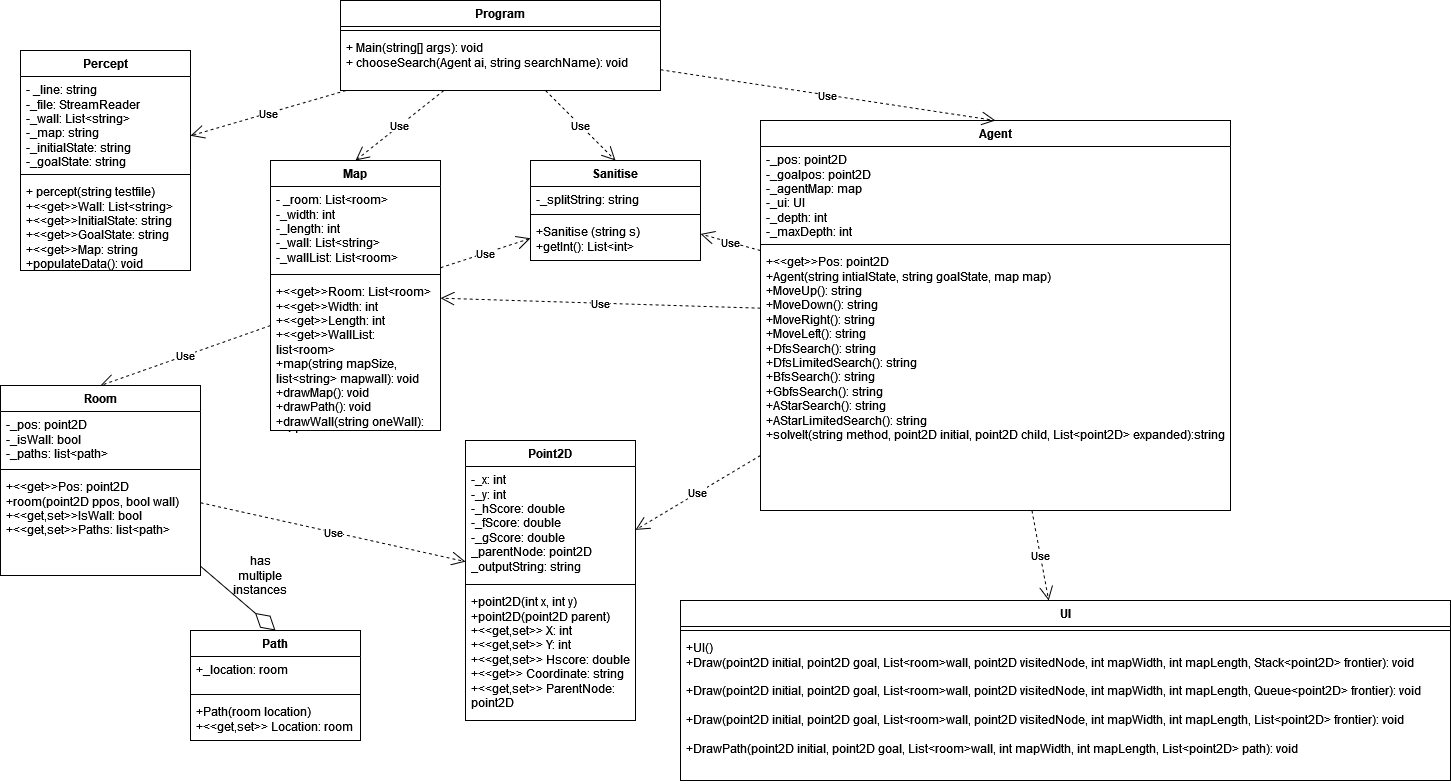

The diagram above was exported from draw.io. Its source (the exported page's mxGraphModel, read from the mxfile embedded in the PNG):
<mxGraphModel dx="2068" dy="828" grid="1" gridSize="10" guides="1" tooltips="1" connect="1" arrows="1" fold="1" page="1" pageScale="1" pageWidth="850" pageHeight="1100" math="0" shadow="0">
  <root>
    <mxCell id="0" />
    <mxCell id="1" parent="0" />
    <mxCell id="2tTRAXas-IIGPnDZ_Wnu-1" value="Program" style="swimlane;fontStyle=1;align=center;verticalAlign=top;childLayout=stackLayout;horizontal=1;startSize=26;horizontalStack=0;resizeParent=1;resizeParentMax=0;resizeLast=0;collapsible=1;marginBottom=0;whiteSpace=wrap;html=1;" vertex="1" parent="1">
      <mxGeometry x="470" y="50" width="320" height="90" as="geometry" />
    </mxCell>
    <mxCell id="2tTRAXas-IIGPnDZ_Wnu-3" value="" style="line;strokeWidth=1;fillColor=none;align=left;verticalAlign=middle;spacingTop=-1;spacingLeft=3;spacingRight=3;rotatable=0;labelPosition=right;points=[];portConstraint=eastwest;strokeColor=inherit;" vertex="1" parent="2tTRAXas-IIGPnDZ_Wnu-1">
      <mxGeometry y="26" width="320" height="8" as="geometry" />
    </mxCell>
    <mxCell id="2tTRAXas-IIGPnDZ_Wnu-4" value="&lt;div&gt;+ Main(string[] args): void&lt;/div&gt;&lt;div&gt;+ chooseSearch(Agent ai, string searchName): void&lt;br&gt;&lt;/div&gt;" style="text;strokeColor=none;fillColor=none;align=left;verticalAlign=top;spacingLeft=4;spacingRight=4;overflow=hidden;rotatable=0;points=[[0,0.5],[1,0.5]];portConstraint=eastwest;whiteSpace=wrap;html=1;" vertex="1" parent="2tTRAXas-IIGPnDZ_Wnu-1">
      <mxGeometry y="34" width="320" height="56" as="geometry" />
    </mxCell>
    <mxCell id="2tTRAXas-IIGPnDZ_Wnu-5" value="Percept" style="swimlane;fontStyle=1;align=center;verticalAlign=top;childLayout=stackLayout;horizontal=1;startSize=26;horizontalStack=0;resizeParent=1;resizeParentMax=0;resizeLast=0;collapsible=1;marginBottom=0;whiteSpace=wrap;html=1;" vertex="1" parent="1">
      <mxGeometry x="150" y="100" width="170" height="220" as="geometry" />
    </mxCell>
    <mxCell id="2tTRAXas-IIGPnDZ_Wnu-6" value="&lt;div&gt;- _line: string&lt;/div&gt;&lt;div&gt;-_file: StreamReader&lt;/div&gt;&lt;div&gt;-_wall: List&amp;lt;string&amp;gt;&lt;/div&gt;&lt;div&gt;-_map: string&lt;/div&gt;&lt;div&gt;-_initialState: string&lt;/div&gt;&lt;div&gt;-_goalState: string&lt;br&gt;&lt;/div&gt;&lt;div&gt;&lt;br&gt;&lt;/div&gt;" style="text;strokeColor=none;fillColor=none;align=left;verticalAlign=top;spacingLeft=4;spacingRight=4;overflow=hidden;rotatable=0;points=[[0,0.5],[1,0.5]];portConstraint=eastwest;whiteSpace=wrap;html=1;" vertex="1" parent="2tTRAXas-IIGPnDZ_Wnu-5">
      <mxGeometry y="26" width="170" height="94" as="geometry" />
    </mxCell>
    <mxCell id="2tTRAXas-IIGPnDZ_Wnu-7" value="" style="line;strokeWidth=1;fillColor=none;align=left;verticalAlign=middle;spacingTop=-1;spacingLeft=3;spacingRight=3;rotatable=0;labelPosition=right;points=[];portConstraint=eastwest;strokeColor=inherit;" vertex="1" parent="2tTRAXas-IIGPnDZ_Wnu-5">
      <mxGeometry y="120" width="170" height="8" as="geometry" />
    </mxCell>
    <mxCell id="2tTRAXas-IIGPnDZ_Wnu-8" value="&lt;div&gt;+ percept(string testfile)&lt;/div&gt;&lt;div&gt;+&amp;lt;&amp;lt;get&amp;gt;&amp;gt;Wall: List&amp;lt;string&amp;gt;&lt;/div&gt;&lt;div&gt;+&amp;lt;&amp;lt;get&amp;gt;&amp;gt;InitialState: string&lt;/div&gt;&lt;div&gt;+&amp;lt;&amp;lt;get&amp;gt;&amp;gt;GoalState: string&lt;/div&gt;&lt;div&gt;+&amp;lt;&amp;lt;get&amp;gt;&amp;gt;Map: string&lt;/div&gt;&lt;div&gt;+populateData(): void&lt;br&gt;&lt;/div&gt;" style="text;strokeColor=none;fillColor=none;align=left;verticalAlign=top;spacingLeft=4;spacingRight=4;overflow=hidden;rotatable=0;points=[[0,0.5],[1,0.5]];portConstraint=eastwest;whiteSpace=wrap;html=1;" vertex="1" parent="2tTRAXas-IIGPnDZ_Wnu-5">
      <mxGeometry y="128" width="170" height="92" as="geometry" />
    </mxCell>
    <mxCell id="2tTRAXas-IIGPnDZ_Wnu-13" value="Use" style="endArrow=open;endSize=12;dashed=1;html=1;rounded=0;" edge="1" parent="1" source="2tTRAXas-IIGPnDZ_Wnu-1" target="2tTRAXas-IIGPnDZ_Wnu-5">
      <mxGeometry width="160" relative="1" as="geometry">
        <mxPoint x="830" y="200" as="sourcePoint" />
        <mxPoint x="990" y="200" as="targetPoint" />
      </mxGeometry>
    </mxCell>
    <mxCell id="2tTRAXas-IIGPnDZ_Wnu-15" value="Map" style="swimlane;fontStyle=1;align=center;verticalAlign=top;childLayout=stackLayout;horizontal=1;startSize=26;horizontalStack=0;resizeParent=1;resizeParentMax=0;resizeLast=0;collapsible=1;marginBottom=0;whiteSpace=wrap;html=1;" vertex="1" parent="1">
      <mxGeometry x="400" y="210" width="170" height="270" as="geometry" />
    </mxCell>
    <mxCell id="2tTRAXas-IIGPnDZ_Wnu-16" value="&lt;div&gt;- _room: List&amp;lt;room&amp;gt;&lt;br&gt;&lt;/div&gt;&lt;div&gt;-_width: int&lt;/div&gt;&lt;div&gt;-_length: int&lt;br&gt;&lt;/div&gt;&lt;div&gt;-_wall: List&amp;lt;string&amp;gt;&lt;/div&gt;&lt;div&gt;-_wallList: List&amp;lt;room&amp;gt;&lt;/div&gt;" style="text;strokeColor=none;fillColor=none;align=left;verticalAlign=top;spacingLeft=4;spacingRight=4;overflow=hidden;rotatable=0;points=[[0,0.5],[1,0.5]];portConstraint=eastwest;whiteSpace=wrap;html=1;" vertex="1" parent="2tTRAXas-IIGPnDZ_Wnu-15">
      <mxGeometry y="26" width="170" height="84" as="geometry" />
    </mxCell>
    <mxCell id="2tTRAXas-IIGPnDZ_Wnu-17" value="" style="line;strokeWidth=1;fillColor=none;align=left;verticalAlign=middle;spacingTop=-1;spacingLeft=3;spacingRight=3;rotatable=0;labelPosition=right;points=[];portConstraint=eastwest;strokeColor=inherit;" vertex="1" parent="2tTRAXas-IIGPnDZ_Wnu-15">
      <mxGeometry y="110" width="170" height="8" as="geometry" />
    </mxCell>
    <mxCell id="2tTRAXas-IIGPnDZ_Wnu-18" value="&lt;div&gt;+&amp;lt;&amp;lt;get&amp;gt;&amp;gt;Room: List&amp;lt;room&amp;gt;&lt;/div&gt;&lt;div&gt;+&amp;lt;&amp;lt;get&amp;gt;&amp;gt;Width: int&lt;/div&gt;&lt;div&gt;+&amp;lt;&amp;lt;get&amp;gt;&amp;gt;Length: int&lt;/div&gt;&lt;div&gt;+&amp;lt;&amp;lt;get&amp;gt;&amp;gt;WallList: list&amp;lt;room&amp;gt;&lt;/div&gt;&lt;div&gt;+map(string mapSize, list&amp;lt;string&amp;gt; mapwall): void&lt;br&gt;&lt;/div&gt;&lt;div&gt;+drawMap(): void&lt;/div&gt;&lt;div&gt;+drawPath(): void&lt;/div&gt;&lt;div&gt;+drawWall(string oneWall): void&lt;/div&gt;" style="text;strokeColor=none;fillColor=none;align=left;verticalAlign=top;spacingLeft=4;spacingRight=4;overflow=hidden;rotatable=0;points=[[0,0.5],[1,0.5]];portConstraint=eastwest;whiteSpace=wrap;html=1;" vertex="1" parent="2tTRAXas-IIGPnDZ_Wnu-15">
      <mxGeometry y="118" width="170" height="152" as="geometry" />
    </mxCell>
    <mxCell id="2tTRAXas-IIGPnDZ_Wnu-19" value="Use" style="endArrow=open;endSize=12;dashed=1;html=1;rounded=0;entryX=0.5;entryY=0;entryDx=0;entryDy=0;" edge="1" parent="1" source="2tTRAXas-IIGPnDZ_Wnu-15" target="2tTRAXas-IIGPnDZ_Wnu-20">
      <mxGeometry width="160" relative="1" as="geometry">
        <mxPoint x="601" y="150" as="sourcePoint" />
        <mxPoint x="520" y="243" as="targetPoint" />
      </mxGeometry>
    </mxCell>
    <mxCell id="2tTRAXas-IIGPnDZ_Wnu-20" value="Room" style="swimlane;fontStyle=1;align=center;verticalAlign=top;childLayout=stackLayout;horizontal=1;startSize=26;horizontalStack=0;resizeParent=1;resizeParentMax=0;resizeLast=0;collapsible=1;marginBottom=0;whiteSpace=wrap;html=1;" vertex="1" parent="1">
      <mxGeometry x="130" y="435" width="200" height="190" as="geometry" />
    </mxCell>
    <mxCell id="2tTRAXas-IIGPnDZ_Wnu-21" value="&lt;div&gt;-_pos: point2D&lt;/div&gt;&lt;div&gt;-_isWall: bool&lt;/div&gt;&lt;div&gt;-_paths: list&amp;lt;path&amp;gt; &lt;br&gt;&lt;/div&gt;" style="text;strokeColor=none;fillColor=none;align=left;verticalAlign=top;spacingLeft=4;spacingRight=4;overflow=hidden;rotatable=0;points=[[0,0.5],[1,0.5]];portConstraint=eastwest;whiteSpace=wrap;html=1;" vertex="1" parent="2tTRAXas-IIGPnDZ_Wnu-20">
      <mxGeometry y="26" width="200" height="54" as="geometry" />
    </mxCell>
    <mxCell id="2tTRAXas-IIGPnDZ_Wnu-22" value="" style="line;strokeWidth=1;fillColor=none;align=left;verticalAlign=middle;spacingTop=-1;spacingLeft=3;spacingRight=3;rotatable=0;labelPosition=right;points=[];portConstraint=eastwest;strokeColor=inherit;" vertex="1" parent="2tTRAXas-IIGPnDZ_Wnu-20">
      <mxGeometry y="80" width="200" height="8" as="geometry" />
    </mxCell>
    <mxCell id="2tTRAXas-IIGPnDZ_Wnu-23" value="&lt;div&gt;+&amp;lt;&amp;lt;get&amp;gt;&amp;gt;Pos: point2D&lt;br&gt;&lt;/div&gt;&lt;div&gt;+room(point2D ppos, bool wall)&lt;br&gt;&lt;/div&gt;&lt;div&gt;+&amp;lt;&amp;lt;get,set&amp;gt;&amp;gt;IsWall: bool&lt;br&gt;&lt;/div&gt;&lt;div&gt;+&amp;lt;&amp;lt;get,set&amp;gt;&amp;gt;Paths: list&amp;lt;path&amp;gt;&lt;/div&gt;&lt;div&gt;&lt;br&gt;&lt;/div&gt;" style="text;strokeColor=none;fillColor=none;align=left;verticalAlign=top;spacingLeft=4;spacingRight=4;overflow=hidden;rotatable=0;points=[[0,0.5],[1,0.5]];portConstraint=eastwest;whiteSpace=wrap;html=1;" vertex="1" parent="2tTRAXas-IIGPnDZ_Wnu-20">
      <mxGeometry y="88" width="200" height="102" as="geometry" />
    </mxCell>
    <mxCell id="2tTRAXas-IIGPnDZ_Wnu-24" value="Sanitise" style="swimlane;fontStyle=1;align=center;verticalAlign=top;childLayout=stackLayout;horizontal=1;startSize=26;horizontalStack=0;resizeParent=1;resizeParentMax=0;resizeLast=0;collapsible=1;marginBottom=0;whiteSpace=wrap;html=1;" vertex="1" parent="1">
      <mxGeometry x="660" y="210" width="170" height="100" as="geometry" />
    </mxCell>
    <mxCell id="2tTRAXas-IIGPnDZ_Wnu-25" value="-_splitString: string" style="text;strokeColor=none;fillColor=none;align=left;verticalAlign=top;spacingLeft=4;spacingRight=4;overflow=hidden;rotatable=0;points=[[0,0.5],[1,0.5]];portConstraint=eastwest;whiteSpace=wrap;html=1;" vertex="1" parent="2tTRAXas-IIGPnDZ_Wnu-24">
      <mxGeometry y="26" width="170" height="24" as="geometry" />
    </mxCell>
    <mxCell id="2tTRAXas-IIGPnDZ_Wnu-26" value="" style="line;strokeWidth=1;fillColor=none;align=left;verticalAlign=middle;spacingTop=-1;spacingLeft=3;spacingRight=3;rotatable=0;labelPosition=right;points=[];portConstraint=eastwest;strokeColor=inherit;" vertex="1" parent="2tTRAXas-IIGPnDZ_Wnu-24">
      <mxGeometry y="50" width="170" height="8" as="geometry" />
    </mxCell>
    <mxCell id="2tTRAXas-IIGPnDZ_Wnu-27" value="&lt;div&gt;+Sanitise (string s)&lt;/div&gt;&lt;div&gt;+getInt(): List&amp;lt;int&amp;gt;&lt;br&gt;&lt;/div&gt;" style="text;strokeColor=none;fillColor=none;align=left;verticalAlign=top;spacingLeft=4;spacingRight=4;overflow=hidden;rotatable=0;points=[[0,0.5],[1,0.5]];portConstraint=eastwest;whiteSpace=wrap;html=1;" vertex="1" parent="2tTRAXas-IIGPnDZ_Wnu-24">
      <mxGeometry y="58" width="170" height="42" as="geometry" />
    </mxCell>
    <mxCell id="2tTRAXas-IIGPnDZ_Wnu-28" value="Use" style="endArrow=open;endSize=12;dashed=1;html=1;rounded=0;" edge="1" parent="1" source="2tTRAXas-IIGPnDZ_Wnu-15" target="2tTRAXas-IIGPnDZ_Wnu-24">
      <mxGeometry width="160" relative="1" as="geometry">
        <mxPoint x="580" y="429" as="sourcePoint" />
        <mxPoint x="475" y="520" as="targetPoint" />
      </mxGeometry>
    </mxCell>
    <mxCell id="2tTRAXas-IIGPnDZ_Wnu-29" value="Point2D" style="swimlane;fontStyle=1;align=center;verticalAlign=top;childLayout=stackLayout;horizontal=1;startSize=26;horizontalStack=0;resizeParent=1;resizeParentMax=0;resizeLast=0;collapsible=1;marginBottom=0;whiteSpace=wrap;html=1;" vertex="1" parent="1">
      <mxGeometry x="595" y="490" width="170" height="280" as="geometry" />
    </mxCell>
    <mxCell id="2tTRAXas-IIGPnDZ_Wnu-30" value="&lt;div&gt;-_x: int&lt;/div&gt;&lt;div&gt;-_y: int&lt;/div&gt;&lt;div&gt;-_hScore: double&lt;/div&gt;&lt;div&gt;-_fScore: double&lt;/div&gt;&lt;div&gt;-_gScore: double&lt;/div&gt;&lt;div&gt;_parentNode: point2D&lt;/div&gt;&lt;div&gt;_outputString: string&lt;br&gt;&lt;/div&gt;" style="text;strokeColor=none;fillColor=none;align=left;verticalAlign=top;spacingLeft=4;spacingRight=4;overflow=hidden;rotatable=0;points=[[0,0.5],[1,0.5]];portConstraint=eastwest;whiteSpace=wrap;html=1;" vertex="1" parent="2tTRAXas-IIGPnDZ_Wnu-29">
      <mxGeometry y="26" width="170" height="114" as="geometry" />
    </mxCell>
    <mxCell id="2tTRAXas-IIGPnDZ_Wnu-31" value="" style="line;strokeWidth=1;fillColor=none;align=left;verticalAlign=middle;spacingTop=-1;spacingLeft=3;spacingRight=3;rotatable=0;labelPosition=right;points=[];portConstraint=eastwest;strokeColor=inherit;" vertex="1" parent="2tTRAXas-IIGPnDZ_Wnu-29">
      <mxGeometry y="140" width="170" height="8" as="geometry" />
    </mxCell>
    <mxCell id="2tTRAXas-IIGPnDZ_Wnu-32" value="&lt;div&gt;+point2D(int x, int y)&lt;/div&gt;&lt;div&gt;+point2D(point2D parent)&lt;/div&gt;&lt;div&gt;+&amp;lt;&amp;lt;get,set&amp;gt;&amp;gt; X: int&lt;/div&gt;&lt;div&gt;+&amp;lt;&amp;lt;get,set&amp;gt;&amp;gt; Y: int&lt;/div&gt;&lt;div&gt;+&amp;lt;&amp;lt;get,set&amp;gt;&amp;gt; Hscore: double&lt;/div&gt;&lt;div&gt;+&amp;lt;&amp;lt;get&amp;gt;&amp;gt; Coordinate: string&lt;/div&gt;&lt;div&gt;+&amp;lt;&amp;lt;get,set&amp;gt;&amp;gt; ParentNode: point2D&lt;/div&gt;" style="text;strokeColor=none;fillColor=none;align=left;verticalAlign=top;spacingLeft=4;spacingRight=4;overflow=hidden;rotatable=0;points=[[0,0.5],[1,0.5]];portConstraint=eastwest;whiteSpace=wrap;html=1;" vertex="1" parent="2tTRAXas-IIGPnDZ_Wnu-29">
      <mxGeometry y="148" width="170" height="132" as="geometry" />
    </mxCell>
    <mxCell id="2tTRAXas-IIGPnDZ_Wnu-34" value="Use" style="endArrow=open;endSize=12;dashed=1;html=1;rounded=0;" edge="1" parent="1" source="2tTRAXas-IIGPnDZ_Wnu-20" target="2tTRAXas-IIGPnDZ_Wnu-29">
      <mxGeometry width="160" relative="1" as="geometry">
        <mxPoint x="671" y="490" as="sourcePoint" />
        <mxPoint x="675" y="540" as="targetPoint" />
      </mxGeometry>
    </mxCell>
    <mxCell id="2tTRAXas-IIGPnDZ_Wnu-35" value="Path" style="swimlane;fontStyle=1;align=center;verticalAlign=top;childLayout=stackLayout;horizontal=1;startSize=26;horizontalStack=0;resizeParent=1;resizeParentMax=0;resizeLast=0;collapsible=1;marginBottom=0;whiteSpace=wrap;html=1;" vertex="1" parent="1">
      <mxGeometry x="320" y="680" width="170" height="110" as="geometry" />
    </mxCell>
    <mxCell id="2tTRAXas-IIGPnDZ_Wnu-36" value="+_location: room" style="text;strokeColor=none;fillColor=none;align=left;verticalAlign=top;spacingLeft=4;spacingRight=4;overflow=hidden;rotatable=0;points=[[0,0.5],[1,0.5]];portConstraint=eastwest;whiteSpace=wrap;html=1;" vertex="1" parent="2tTRAXas-IIGPnDZ_Wnu-35">
      <mxGeometry y="26" width="170" height="34" as="geometry" />
    </mxCell>
    <mxCell id="2tTRAXas-IIGPnDZ_Wnu-37" value="" style="line;strokeWidth=1;fillColor=none;align=left;verticalAlign=middle;spacingTop=-1;spacingLeft=3;spacingRight=3;rotatable=0;labelPosition=right;points=[];portConstraint=eastwest;strokeColor=inherit;" vertex="1" parent="2tTRAXas-IIGPnDZ_Wnu-35">
      <mxGeometry y="60" width="170" height="8" as="geometry" />
    </mxCell>
    <mxCell id="2tTRAXas-IIGPnDZ_Wnu-38" value="&lt;div&gt;+Path(room location)&lt;/div&gt;&lt;div&gt;+&amp;lt;&amp;lt;get,set&amp;gt;&amp;gt; Location: room&lt;br&gt;&lt;/div&gt;" style="text;strokeColor=none;fillColor=none;align=left;verticalAlign=top;spacingLeft=4;spacingRight=4;overflow=hidden;rotatable=0;points=[[0,0.5],[1,0.5]];portConstraint=eastwest;whiteSpace=wrap;html=1;" vertex="1" parent="2tTRAXas-IIGPnDZ_Wnu-35">
      <mxGeometry y="68" width="170" height="42" as="geometry" />
    </mxCell>
    <mxCell id="2tTRAXas-IIGPnDZ_Wnu-41" value="Use" style="endArrow=open;endSize=12;dashed=1;html=1;rounded=0;entryX=0.5;entryY=0;entryDx=0;entryDy=0;" edge="1" parent="1" source="2tTRAXas-IIGPnDZ_Wnu-1" target="2tTRAXas-IIGPnDZ_Wnu-15">
      <mxGeometry width="160" relative="1" as="geometry">
        <mxPoint x="517" y="150" as="sourcePoint" />
        <mxPoint x="220" y="259" as="targetPoint" />
      </mxGeometry>
    </mxCell>
    <mxCell id="2tTRAXas-IIGPnDZ_Wnu-42" value="Use" style="endArrow=open;endSize=12;dashed=1;html=1;rounded=0;entryX=0.5;entryY=0;entryDx=0;entryDy=0;" edge="1" parent="1" source="2tTRAXas-IIGPnDZ_Wnu-1" target="2tTRAXas-IIGPnDZ_Wnu-24">
      <mxGeometry width="160" relative="1" as="geometry">
        <mxPoint x="650" y="150" as="sourcePoint" />
        <mxPoint x="665" y="220" as="targetPoint" />
      </mxGeometry>
    </mxCell>
    <mxCell id="2tTRAXas-IIGPnDZ_Wnu-43" value="Agent" style="swimlane;fontStyle=1;align=center;verticalAlign=top;childLayout=stackLayout;horizontal=1;startSize=26;horizontalStack=0;resizeParent=1;resizeParentMax=0;resizeLast=0;collapsible=1;marginBottom=0;whiteSpace=wrap;html=1;" vertex="1" parent="1">
      <mxGeometry x="890" y="170" width="470" height="390" as="geometry" />
    </mxCell>
    <mxCell id="2tTRAXas-IIGPnDZ_Wnu-44" value="&lt;div&gt;-_pos: point2D&lt;/div&gt;&lt;div&gt;-_goalpos: point2D&lt;/div&gt;&lt;div&gt;-_agentMap: map&lt;/div&gt;&lt;div&gt;-_ui: UI&lt;/div&gt;&lt;div&gt;-_depth: int&lt;/div&gt;&lt;div&gt;-_maxDepth: int&lt;br&gt;&lt;/div&gt;" style="text;strokeColor=none;fillColor=none;align=left;verticalAlign=top;spacingLeft=4;spacingRight=4;overflow=hidden;rotatable=0;points=[[0,0.5],[1,0.5]];portConstraint=eastwest;whiteSpace=wrap;html=1;" vertex="1" parent="2tTRAXas-IIGPnDZ_Wnu-43">
      <mxGeometry y="26" width="470" height="94" as="geometry" />
    </mxCell>
    <mxCell id="2tTRAXas-IIGPnDZ_Wnu-45" value="" style="line;strokeWidth=1;fillColor=none;align=left;verticalAlign=middle;spacingTop=-1;spacingLeft=3;spacingRight=3;rotatable=0;labelPosition=right;points=[];portConstraint=eastwest;strokeColor=inherit;" vertex="1" parent="2tTRAXas-IIGPnDZ_Wnu-43">
      <mxGeometry y="120" width="470" height="8" as="geometry" />
    </mxCell>
    <mxCell id="2tTRAXas-IIGPnDZ_Wnu-46" value="&lt;div&gt;+&amp;lt;&amp;lt;get&amp;gt;&amp;gt;Pos: point2D&lt;/div&gt;&lt;div&gt;+Agent(string intialState, string goalState, map map)&lt;/div&gt;&lt;div&gt;+MoveUp(): string&lt;/div&gt;&lt;div&gt;+MoveDown(): string&lt;/div&gt;&lt;div&gt;+MoveRight(): string&lt;/div&gt;&lt;div&gt;+MoveLeft(): string&lt;/div&gt;&lt;div&gt;+DfsSearch(): string&lt;/div&gt;&lt;div&gt;+DfsLimitedSearch(): string&lt;/div&gt;&lt;div&gt;+BfsSearch(): string&lt;/div&gt;&lt;div&gt;+GbfsSearch(): string&lt;/div&gt;&lt;div&gt;+AStarSearch(): string&lt;/div&gt;&lt;div&gt;+AStarLimitedSearch(): string&lt;/div&gt;&lt;div&gt;+solveIt(string method, point2D initial, point2D child, List&amp;lt;point2D&amp;gt; expanded):string&lt;br&gt;&lt;/div&gt;" style="text;strokeColor=none;fillColor=none;align=left;verticalAlign=top;spacingLeft=4;spacingRight=4;overflow=hidden;rotatable=0;points=[[0,0.5],[1,0.5]];portConstraint=eastwest;whiteSpace=wrap;html=1;" vertex="1" parent="2tTRAXas-IIGPnDZ_Wnu-43">
      <mxGeometry y="128" width="470" height="262" as="geometry" />
    </mxCell>
    <mxCell id="2tTRAXas-IIGPnDZ_Wnu-47" value="Use" style="endArrow=open;endSize=12;dashed=1;html=1;rounded=0;entryX=0.5;entryY=0;entryDx=0;entryDy=0;" edge="1" parent="1" source="2tTRAXas-IIGPnDZ_Wnu-1" target="2tTRAXas-IIGPnDZ_Wnu-43">
      <mxGeometry width="160" relative="1" as="geometry">
        <mxPoint x="650" y="150" as="sourcePoint" />
        <mxPoint x="665" y="220" as="targetPoint" />
      </mxGeometry>
    </mxCell>
    <mxCell id="2tTRAXas-IIGPnDZ_Wnu-49" value="UI" style="swimlane;fontStyle=1;align=center;verticalAlign=top;childLayout=stackLayout;horizontal=1;startSize=26;horizontalStack=0;resizeParent=1;resizeParentMax=0;resizeLast=0;collapsible=1;marginBottom=0;whiteSpace=wrap;html=1;" vertex="1" parent="1">
      <mxGeometry x="810" y="650" width="770" height="180" as="geometry" />
    </mxCell>
    <mxCell id="2tTRAXas-IIGPnDZ_Wnu-51" value="" style="line;strokeWidth=1;fillColor=none;align=left;verticalAlign=middle;spacingTop=-1;spacingLeft=3;spacingRight=3;rotatable=0;labelPosition=right;points=[];portConstraint=eastwest;strokeColor=inherit;" vertex="1" parent="2tTRAXas-IIGPnDZ_Wnu-49">
      <mxGeometry y="26" width="770" height="8" as="geometry" />
    </mxCell>
    <mxCell id="2tTRAXas-IIGPnDZ_Wnu-52" value="&lt;div&gt;+UI()&lt;/div&gt;&lt;div&gt;+Draw(point2D initial, point2D goal, List&amp;lt;room&amp;gt;wall, point2D visitedNode, int mapWidth, int mapLength, Stack&amp;lt;point2D&amp;gt; frontier): void&lt;/div&gt;&lt;div&gt;&lt;br&gt;&lt;/div&gt;&lt;div&gt;+Draw(point2D initial, point2D goal, List&amp;lt;room&amp;gt;wall, point2D visitedNode, int mapWidth, int mapLength, Queue&amp;lt;point2D&amp;gt; frontier): void&lt;/div&gt;&lt;div&gt;&lt;br&gt;&lt;/div&gt;&lt;div&gt;+Draw(point2D initial, point2D goal, List&amp;lt;room&amp;gt;wall, point2D visitedNode, int mapWidth, int mapLength, List&amp;lt;point2D&amp;gt; frontier): void&lt;/div&gt;&lt;div&gt;&lt;br&gt;&lt;/div&gt;&lt;div&gt;+DrawPath(point2D initial, point2D goal, List&amp;lt;room&amp;gt;wall, int mapWidth, int mapLength, List&amp;lt;point2D&amp;gt; path): void&lt;/div&gt;" style="text;strokeColor=none;fillColor=none;align=left;verticalAlign=top;spacingLeft=4;spacingRight=4;overflow=hidden;rotatable=0;points=[[0,0.5],[1,0.5]];portConstraint=eastwest;whiteSpace=wrap;html=1;" vertex="1" parent="2tTRAXas-IIGPnDZ_Wnu-49">
      <mxGeometry y="34" width="770" height="146" as="geometry" />
    </mxCell>
    <mxCell id="2tTRAXas-IIGPnDZ_Wnu-54" value="" style="endArrow=diamondThin;endFill=0;endSize=24;html=1;rounded=0;entryX=0.5;entryY=0;entryDx=0;entryDy=0;" edge="1" parent="1" source="2tTRAXas-IIGPnDZ_Wnu-20" target="2tTRAXas-IIGPnDZ_Wnu-35">
      <mxGeometry width="160" relative="1" as="geometry">
        <mxPoint x="200" y="830" as="sourcePoint" />
        <mxPoint x="360" y="830" as="targetPoint" />
      </mxGeometry>
    </mxCell>
    <mxCell id="2tTRAXas-IIGPnDZ_Wnu-55" value="has multiple instances" style="text;html=1;strokeColor=none;fillColor=none;align=center;verticalAlign=middle;whiteSpace=wrap;rounded=0;" vertex="1" parent="1">
      <mxGeometry x="360" y="610" width="60" height="30" as="geometry" />
    </mxCell>
    <mxCell id="2tTRAXas-IIGPnDZ_Wnu-56" value="Use" style="endArrow=open;endSize=12;dashed=1;html=1;rounded=0;" edge="1" parent="1" source="2tTRAXas-IIGPnDZ_Wnu-43" target="2tTRAXas-IIGPnDZ_Wnu-29">
      <mxGeometry width="160" relative="1" as="geometry">
        <mxPoint x="670" y="150" as="sourcePoint" />
        <mxPoint x="1015" y="660" as="targetPoint" />
      </mxGeometry>
    </mxCell>
    <mxCell id="2tTRAXas-IIGPnDZ_Wnu-57" value="Use" style="endArrow=open;endSize=12;dashed=1;html=1;rounded=0;" edge="1" parent="1" source="2tTRAXas-IIGPnDZ_Wnu-43" target="2tTRAXas-IIGPnDZ_Wnu-49">
      <mxGeometry width="160" relative="1" as="geometry">
        <mxPoint x="930" y="772" as="sourcePoint" />
        <mxPoint x="670" y="778" as="targetPoint" />
      </mxGeometry>
    </mxCell>
    <mxCell id="2tTRAXas-IIGPnDZ_Wnu-58" value="Use" style="endArrow=open;endSize=12;dashed=1;html=1;rounded=0;" edge="1" parent="1" source="2tTRAXas-IIGPnDZ_Wnu-43" target="2tTRAXas-IIGPnDZ_Wnu-15">
      <mxGeometry width="160" relative="1" as="geometry">
        <mxPoint x="670" y="150" as="sourcePoint" />
        <mxPoint x="1015" y="660" as="targetPoint" />
      </mxGeometry>
    </mxCell>
    <mxCell id="2tTRAXas-IIGPnDZ_Wnu-59" value="Use" style="endArrow=open;endSize=12;dashed=1;html=1;rounded=0;" edge="1" parent="1" source="2tTRAXas-IIGPnDZ_Wnu-43" target="2tTRAXas-IIGPnDZ_Wnu-24">
      <mxGeometry width="160" relative="1" as="geometry">
        <mxPoint x="940" y="519" as="sourcePoint" />
        <mxPoint x="690" y="426" as="targetPoint" />
      </mxGeometry>
    </mxCell>
  </root>
</mxGraphModel>